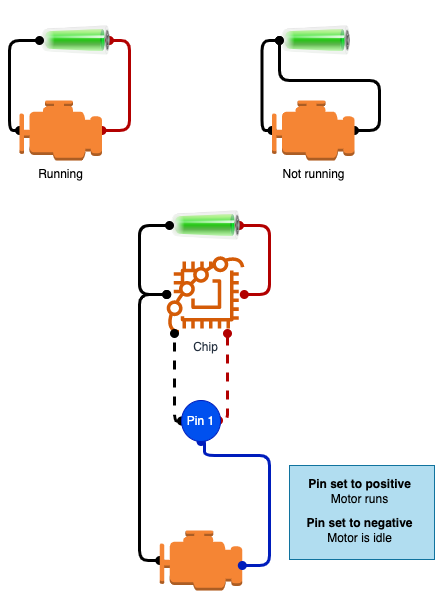

The diagram above was exported from draw.io. Its source (the exported page's mxGraphModel, read from the mxfile embedded in the PNG):
<mxGraphModel dx="493" dy="534" grid="1" gridSize="10" guides="1" tooltips="1" connect="1" arrows="1" fold="1" page="1" pageScale="1" pageWidth="827" pageHeight="1169" background="#ffffff" math="0" shadow="0">
  <root>
    <mxCell id="0" />
    <mxCell id="1" parent="0" />
    <mxCell id="4" style="html=1;strokeColor=none;strokeWidth=3;exitX=0.5;exitY=1;exitDx=0;exitDy=0;" parent="1" source="2" edge="1">
      <mxGeometry relative="1" as="geometry">
        <mxPoint x="110" y="400" as="targetPoint" />
      </mxGeometry>
    </mxCell>
    <mxCell id="6" style="edgeStyle=orthogonalEdgeStyle;html=1;exitX=0.5;exitY=0;exitDx=0;exitDy=0;strokeColor=#B20000;strokeWidth=3;fillColor=#e51400;startArrow=oval;startFill=1;endArrow=oval;endFill=1;" parent="1" source="2" target="9" edge="1">
      <mxGeometry relative="1" as="geometry">
        <mxPoint x="210" y="350" as="targetPoint" />
        <Array as="points">
          <mxPoint x="210" y="280" />
          <mxPoint x="210" y="370" />
        </Array>
      </mxGeometry>
    </mxCell>
    <mxCell id="2" value="" style="image;html=1;image=img/lib/clip_art/general/Battery_100_128x128.png;rotation=90;" parent="1" vertex="1">
      <mxGeometry x="115" y="245" width="80" height="70" as="geometry" />
    </mxCell>
    <mxCell id="11" style="edgeStyle=orthogonalEdgeStyle;html=1;exitX=0;exitY=0.5;exitDx=0;exitDy=0;exitPerimeter=0;entryX=0.5;entryY=1;entryDx=0;entryDy=0;strokeColor=#000000;strokeWidth=3;startArrow=oval;startFill=1;endArrow=oval;endFill=1;" parent="1" source="9" target="2" edge="1">
      <mxGeometry relative="1" as="geometry" />
    </mxCell>
    <mxCell id="9" value="Running&lt;br&gt;" style="outlineConnect=0;dashed=0;verticalLabelPosition=bottom;verticalAlign=top;align=center;html=1;shape=mxgraph.aws3.emr_engine;fillColor=#F58534;gradientColor=none;fontColor=#000000;" parent="1" vertex="1">
      <mxGeometry x="100" y="340" width="82.5" height="60" as="geometry" />
    </mxCell>
    <mxCell id="26" style="edgeStyle=orthogonalEdgeStyle;html=1;exitX=0.5;exitY=0;exitDx=0;exitDy=0;strokeColor=#B20000;strokeWidth=3;fillColor=#e51400;startArrow=oval;startFill=1;endArrow=oval;endFill=1;" parent="1" source="19" target="24" edge="1">
      <mxGeometry relative="1" as="geometry">
        <mxPoint x="340" y="565" as="targetPoint" />
        <Array as="points">
          <mxPoint x="350" y="465" />
          <mxPoint x="350" y="534" />
        </Array>
      </mxGeometry>
    </mxCell>
    <mxCell id="19" value="" style="image;html=1;image=img/lib/clip_art/general/Battery_100_128x128.png;rotation=90;" parent="1" vertex="1">
      <mxGeometry x="245" y="430" width="80" height="70" as="geometry" />
    </mxCell>
    <mxCell id="27" style="edgeStyle=orthogonalEdgeStyle;html=1;entryX=0.5;entryY=1;entryDx=0;entryDy=0;strokeColor=#000000;strokeWidth=3;startArrow=oval;startFill=1;endArrow=oval;endFill=1;" parent="1" source="24" target="19" edge="1">
      <mxGeometry relative="1" as="geometry">
        <Array as="points">
          <mxPoint x="220" y="534" />
          <mxPoint x="220" y="465" />
        </Array>
      </mxGeometry>
    </mxCell>
    <mxCell id="40" style="edgeStyle=orthogonalEdgeStyle;html=1;strokeColor=#B20000;strokeWidth=3;fillColor=#e51400;dashed=1;startArrow=oval;startFill=1;endArrow=oval;endFill=1;" parent="1" edge="1">
      <mxGeometry relative="1" as="geometry">
        <Array as="points">
          <mxPoint x="308" y="661" />
        </Array>
        <mxPoint x="308" y="573" as="sourcePoint" />
        <mxPoint x="299" y="660" as="targetPoint" />
      </mxGeometry>
    </mxCell>
    <mxCell id="24" value="Chip" style="sketch=0;outlineConnect=0;fontColor=#232F3E;gradientColor=none;fillColor=#D45B07;strokeColor=none;dashed=0;verticalLabelPosition=bottom;verticalAlign=top;align=center;html=1;fontSize=12;fontStyle=0;aspect=fixed;pointerEvents=1;shape=mxgraph.aws4.braket_chip;" parent="1" vertex="1">
      <mxGeometry x="247" y="495" width="78" height="78" as="geometry" />
    </mxCell>
    <mxCell id="37" style="edgeStyle=orthogonalEdgeStyle;html=1;exitX=0;exitY=0.5;exitDx=0;exitDy=0;exitPerimeter=0;strokeWidth=3;strokeColor=#000000;startArrow=oval;startFill=1;endArrow=oval;endFill=1;" parent="1" source="28" target="24" edge="1">
      <mxGeometry relative="1" as="geometry">
        <Array as="points">
          <mxPoint x="220" y="800" />
          <mxPoint x="220" y="534" />
        </Array>
      </mxGeometry>
    </mxCell>
    <mxCell id="28" value="" style="outlineConnect=0;dashed=0;verticalLabelPosition=bottom;verticalAlign=top;align=center;html=1;shape=mxgraph.aws3.emr_engine;fillColor=#F58534;gradientColor=none;" parent="1" vertex="1">
      <mxGeometry x="240.29999999999995" y="770" width="82.5" height="60" as="geometry" />
    </mxCell>
    <mxCell id="39" style="edgeStyle=orthogonalEdgeStyle;html=1;strokeColor=#000000;strokeWidth=3;dashed=1;startArrow=oval;startFill=1;endArrow=oval;endFill=1;" parent="1" source="32" edge="1">
      <mxGeometry relative="1" as="geometry">
        <Array as="points">
          <mxPoint x="255" y="661" />
        </Array>
        <mxPoint x="257.04999999999995" y="660.5" as="sourcePoint" />
        <mxPoint x="255" y="573" as="targetPoint" />
      </mxGeometry>
    </mxCell>
    <mxCell id="42" style="edgeStyle=orthogonalEdgeStyle;html=1;exitX=0.5;exitY=1;exitDx=0;exitDy=0;strokeColor=#001DBC;strokeWidth=3;fillColor=#0050ef;startArrow=oval;startFill=1;endArrow=oval;endFill=1;" parent="1" source="32" target="28" edge="1">
      <mxGeometry relative="1" as="geometry">
        <Array as="points">
          <mxPoint x="285" y="695" />
          <mxPoint x="350" y="695" />
          <mxPoint x="350" y="805" />
        </Array>
      </mxGeometry>
    </mxCell>
    <mxCell id="32" value="Pin 1&lt;br&gt;" style="ellipse;whiteSpace=wrap;html=1;fillColor=#0050ef;fontColor=#ffffff;strokeColor=#001DBC;" parent="1" vertex="1">
      <mxGeometry x="262.05" y="640" width="39" height="41" as="geometry" />
    </mxCell>
    <mxCell id="48" value="" style="group" parent="1" vertex="1" connectable="0">
      <mxGeometry x="370" y="705" width="145" height="94" as="geometry" />
    </mxCell>
    <mxCell id="46" value="" style="rounded=0;whiteSpace=wrap;html=1;fillColor=#b1ddf0;strokeColor=#10739e;" parent="48" vertex="1">
      <mxGeometry width="145" height="94" as="geometry" />
    </mxCell>
    <mxCell id="43" value="&lt;font color=&quot;#000000&quot;&gt;&lt;b&gt;Pin set to positive&lt;br&gt;&lt;/b&gt;Motor runs&lt;br&gt;&lt;/font&gt;" style="text;html=1;align=center;verticalAlign=middle;resizable=0;points=[];autosize=1;strokeColor=none;fillColor=none;" parent="48" vertex="1">
      <mxGeometry x="5" y="6" width="130" height="40" as="geometry" />
    </mxCell>
    <mxCell id="45" value="&lt;font color=&quot;#000000&quot;&gt;&lt;b&gt;Pin set to negative&lt;br&gt;&lt;/b&gt;Motor is idle&lt;br&gt;&lt;/font&gt;" style="text;html=1;align=center;verticalAlign=middle;resizable=0;points=[];autosize=1;strokeColor=none;fillColor=none;" parent="48" vertex="1">
      <mxGeometry x="5" y="45" width="130" height="40" as="geometry" />
    </mxCell>
    <mxCell id="56" style="edgeStyle=orthogonalEdgeStyle;html=1;exitX=0.5;exitY=1;exitDx=0;exitDy=0;entryX=1;entryY=0.5;entryDx=0;entryDy=0;entryPerimeter=0;fontColor=#000000;strokeColor=#000000;strokeWidth=3;startArrow=oval;startFill=1;endArrow=oval;endFill=1;" parent="1" source="50" target="52" edge="1">
      <mxGeometry relative="1" as="geometry">
        <Array as="points">
          <mxPoint x="360" y="320" />
          <mxPoint x="460" y="320" />
          <mxPoint x="460" y="370" />
        </Array>
      </mxGeometry>
    </mxCell>
    <mxCell id="50" value="" style="image;html=1;image=img/lib/clip_art/general/Battery_100_128x128.png;rotation=90;" parent="1" vertex="1">
      <mxGeometry x="355" y="245" width="80" height="70" as="geometry" />
    </mxCell>
    <mxCell id="51" style="edgeStyle=orthogonalEdgeStyle;html=1;exitX=0;exitY=0.5;exitDx=0;exitDy=0;exitPerimeter=0;entryX=0.5;entryY=1;entryDx=0;entryDy=0;strokeColor=#000000;strokeWidth=3;startArrow=oval;startFill=1;endArrow=oval;endFill=1;" parent="1" source="52" target="50" edge="1">
      <mxGeometry relative="1" as="geometry" />
    </mxCell>
    <mxCell id="52" value="Not running&lt;br&gt;" style="outlineConnect=0;dashed=0;verticalLabelPosition=bottom;verticalAlign=top;align=center;html=1;shape=mxgraph.aws3.emr_engine;fillColor=#F58534;gradientColor=none;fontColor=#000000;" parent="1" vertex="1">
      <mxGeometry x="352.5" y="340" width="82.5" height="60" as="geometry" />
    </mxCell>
  </root>
</mxGraphModel>